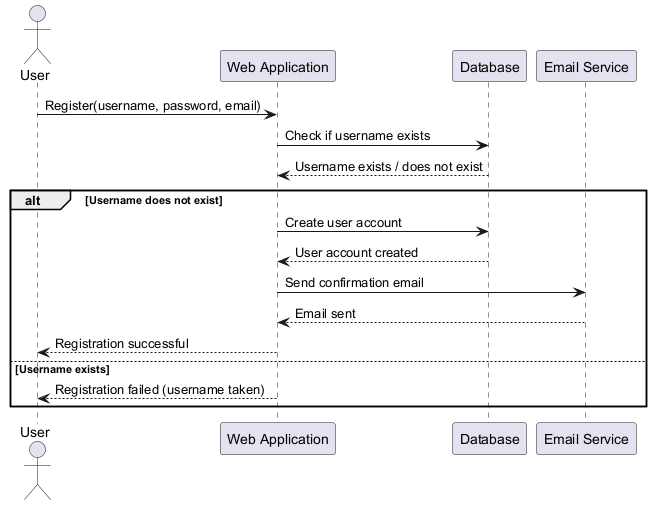

The diagram above was rendered by PlantUML. Its source (embedded in the PNG):
@startuml
actor User
participant "Web Application" as App
participant "Database" as DB
participant "Email Service" as Email

User -> App: Register(username, password, email)
App -> DB: Check if username exists
DB --> App: Username exists / does not exist
alt Username does not exist
    App -> DB: Create user account
    DB --> App: User account created
    App -> Email: Send confirmation email
    Email --> App: Email sent
    App --> User: Registration successful
else Username exists
    App --> User: Registration failed (username taken)
end
@enduml